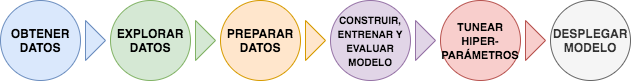

The diagram above was exported from draw.io. Its source (the exported page's mxGraphModel, read from the mxfile embedded in the PNG):
<mxGraphModel dx="786" dy="497" grid="1" gridSize="10" guides="1" tooltips="1" connect="1" arrows="1" fold="1" page="1" pageScale="1" pageWidth="827" pageHeight="1169" math="0" shadow="0">
  <root>
    <mxCell id="0" />
    <mxCell id="1" parent="0" />
    <mxCell id="8cXu6SOhlAiksl3SXzlw-19" value="&lt;b&gt;OBTENER DATOS&lt;/b&gt;" style="ellipse;whiteSpace=wrap;html=1;aspect=fixed;fillColor=#dae8fc;strokeColor=#6c8ebf;" vertex="1" parent="1">
      <mxGeometry x="100" y="230" width="80" height="80" as="geometry" />
    </mxCell>
    <mxCell id="8cXu6SOhlAiksl3SXzlw-20" value="&lt;b&gt;EXPLORAR DATOS&lt;/b&gt;" style="ellipse;whiteSpace=wrap;html=1;aspect=fixed;fillColor=#d5e8d4;strokeColor=#82b366;" vertex="1" parent="1">
      <mxGeometry x="210" y="230" width="80" height="80" as="geometry" />
    </mxCell>
    <mxCell id="8cXu6SOhlAiksl3SXzlw-21" value="&lt;b&gt;PREPARAR DATOS&lt;/b&gt;" style="ellipse;whiteSpace=wrap;html=1;aspect=fixed;fillColor=#ffe6cc;strokeColor=#d79b00;" vertex="1" parent="1">
      <mxGeometry x="320" y="230" width="80" height="80" as="geometry" />
    </mxCell>
    <mxCell id="8cXu6SOhlAiksl3SXzlw-22" value="&lt;b&gt;&lt;font style=&quot;font-size: 10px&quot;&gt;CONSTRUIR, ENTRENAR Y EVALUAR MODELO&lt;/font&gt;&lt;/b&gt;" style="ellipse;whiteSpace=wrap;html=1;aspect=fixed;fillColor=#e1d5e7;strokeColor=#9673a6;" vertex="1" parent="1">
      <mxGeometry x="430" y="230" width="80" height="80" as="geometry" />
    </mxCell>
    <mxCell id="8cXu6SOhlAiksl3SXzlw-23" value="&lt;b&gt;&lt;font style=&quot;font-size: 11px&quot;&gt;TUNEAR HIPER-PARÁMETROS&lt;/font&gt;&lt;/b&gt;" style="ellipse;whiteSpace=wrap;html=1;aspect=fixed;fillColor=#f8cecc;strokeColor=#b85450;" vertex="1" parent="1">
      <mxGeometry x="540" y="230" width="80" height="80" as="geometry" />
    </mxCell>
    <mxCell id="8cXu6SOhlAiksl3SXzlw-24" value="&lt;b&gt;DESPLEGAR MODELO&lt;/b&gt;" style="ellipse;whiteSpace=wrap;html=1;aspect=fixed;fillColor=#f5f5f5;strokeColor=#666666;fontColor=#333333;" vertex="1" parent="1">
      <mxGeometry x="650" y="230" width="80" height="80" as="geometry" />
    </mxCell>
    <mxCell id="8cXu6SOhlAiksl3SXzlw-25" value="" style="triangle;whiteSpace=wrap;html=1;fillColor=#dae8fc;strokeColor=#6c8ebf;" vertex="1" parent="1">
      <mxGeometry x="185" y="250" width="20" height="40" as="geometry" />
    </mxCell>
    <mxCell id="8cXu6SOhlAiksl3SXzlw-26" value="" style="triangle;whiteSpace=wrap;html=1;fillColor=#d5e8d4;strokeColor=#82b366;" vertex="1" parent="1">
      <mxGeometry x="295" y="250" width="20" height="40" as="geometry" />
    </mxCell>
    <mxCell id="8cXu6SOhlAiksl3SXzlw-27" value="" style="triangle;whiteSpace=wrap;html=1;fillColor=#ffe6cc;strokeColor=#d79b00;" vertex="1" parent="1">
      <mxGeometry x="405" y="250" width="20" height="40" as="geometry" />
    </mxCell>
    <mxCell id="8cXu6SOhlAiksl3SXzlw-28" value="" style="triangle;whiteSpace=wrap;html=1;fillColor=#e1d5e7;strokeColor=#9673a6;" vertex="1" parent="1">
      <mxGeometry x="515" y="250" width="20" height="40" as="geometry" />
    </mxCell>
    <mxCell id="8cXu6SOhlAiksl3SXzlw-29" value="" style="triangle;whiteSpace=wrap;html=1;fillColor=#f8cecc;strokeColor=#b85450;" vertex="1" parent="1">
      <mxGeometry x="625" y="250" width="20" height="40" as="geometry" />
    </mxCell>
  </root>
</mxGraphModel>